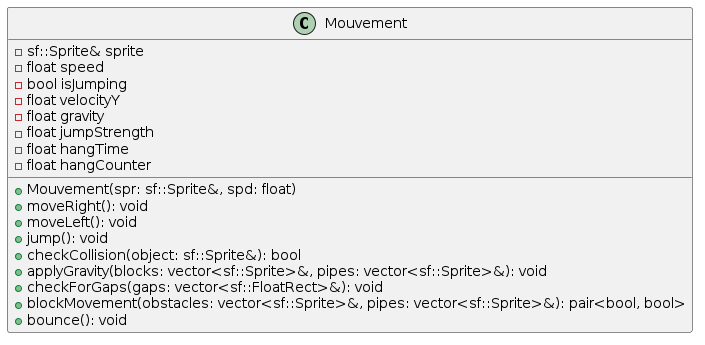

The diagram above was rendered by PlantUML. Its source (embedded in the PNG):
@startuml Movement Class Diagram

class Mouvement {
  - sf::Sprite& sprite
  - float speed
  - bool isJumping
  - float velocityY
  - float gravity
  - float jumpStrength
  - float hangTime
  - float hangCounter
  
  + Mouvement(spr: sf::Sprite&, spd: float)
  + moveRight(): void
  + moveLeft(): void
  + jump(): void
  + checkCollision(object: sf::Sprite&): bool
  + applyGravity(blocks: vector<sf::Sprite>&, pipes: vector<sf::Sprite>&): void
  + checkForGaps(gaps: vector<sf::FloatRect>&): void
  + blockMovement(obstacles: vector<sf::Sprite>&, pipes: vector<sf::Sprite>&): pair<bool, bool>
  + bounce(): void
}

@enduml